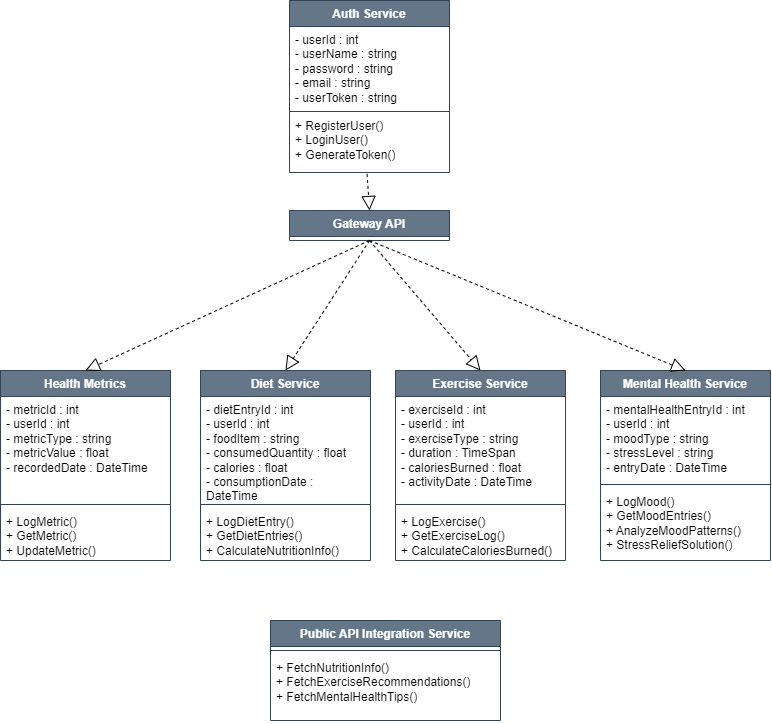

The diagram above was exported from draw.io. Its source (the exported page's mxGraphModel, read from the mxfile embedded in the PNG):
<mxGraphModel dx="1123" dy="653" grid="1" gridSize="10" guides="1" tooltips="1" connect="1" arrows="1" fold="1" page="1" pageScale="1" pageWidth="850" pageHeight="1100" math="0" shadow="0">
  <root>
    <mxCell id="0" />
    <mxCell id="1" parent="0" />
    <mxCell id="z2_dhpQs-v9TkbPTwkoH-7" value="Gateway API" style="swimlane;fontStyle=1;align=center;verticalAlign=top;childLayout=stackLayout;horizontal=1;startSize=26;horizontalStack=0;resizeParent=1;resizeParentMax=0;resizeLast=0;collapsible=1;marginBottom=0;whiteSpace=wrap;html=1;fillColor=#647687;fontColor=#ffffff;strokeColor=#314354;" vertex="1" parent="1">
      <mxGeometry x="319" y="230" width="160" height="30" as="geometry" />
    </mxCell>
    <mxCell id="z2_dhpQs-v9TkbPTwkoH-38" value="Auth Service" style="swimlane;fontStyle=1;align=center;verticalAlign=top;childLayout=stackLayout;horizontal=1;startSize=26;horizontalStack=0;resizeParent=1;resizeParentMax=0;resizeLast=0;collapsible=1;marginBottom=0;whiteSpace=wrap;html=1;fillColor=#647687;fontColor=#ffffff;strokeColor=#314354;" vertex="1" parent="1">
      <mxGeometry x="319" y="20" width="160" height="172" as="geometry" />
    </mxCell>
    <mxCell id="z2_dhpQs-v9TkbPTwkoH-39" value="- userId : int&lt;div&gt;- userName : string&lt;/div&gt;&lt;div&gt;- password : string&lt;/div&gt;&lt;div&gt;- email : string&lt;br&gt;&lt;div&gt;- userToken : string&lt;/div&gt;&lt;/div&gt;" style="text;strokeColor=none;fillColor=none;align=left;verticalAlign=top;spacingLeft=4;spacingRight=4;overflow=hidden;rotatable=0;points=[[0,0.5],[1,0.5]];portConstraint=eastwest;whiteSpace=wrap;html=1;" vertex="1" parent="z2_dhpQs-v9TkbPTwkoH-38">
      <mxGeometry y="26" width="160" height="84" as="geometry" />
    </mxCell>
    <mxCell id="z2_dhpQs-v9TkbPTwkoH-40" value="" style="line;strokeWidth=1;fillColor=none;align=left;verticalAlign=middle;spacingTop=-1;spacingLeft=3;spacingRight=3;rotatable=0;labelPosition=right;points=[];portConstraint=eastwest;strokeColor=inherit;" vertex="1" parent="z2_dhpQs-v9TkbPTwkoH-38">
      <mxGeometry y="110" width="160" height="2" as="geometry" />
    </mxCell>
    <mxCell id="z2_dhpQs-v9TkbPTwkoH-41" value="+ RegisterUser()&lt;div&gt;+ LoginUser()&lt;/div&gt;&lt;div&gt;+ GenerateToken()&lt;/div&gt;" style="text;strokeColor=none;fillColor=none;align=left;verticalAlign=top;spacingLeft=4;spacingRight=4;overflow=hidden;rotatable=0;points=[[0,0.5],[1,0.5]];portConstraint=eastwest;whiteSpace=wrap;html=1;" vertex="1" parent="z2_dhpQs-v9TkbPTwkoH-38">
      <mxGeometry y="112" width="160" height="60" as="geometry" />
    </mxCell>
    <mxCell id="z2_dhpQs-v9TkbPTwkoH-46" value="Health Metrics" style="swimlane;fontStyle=1;align=center;verticalAlign=top;childLayout=stackLayout;horizontal=1;startSize=26;horizontalStack=0;resizeParent=1;resizeParentMax=0;resizeLast=0;collapsible=1;marginBottom=0;whiteSpace=wrap;html=1;fillColor=#647687;fontColor=#ffffff;strokeColor=#314354;" vertex="1" parent="1">
      <mxGeometry x="30" y="390" width="170" height="190" as="geometry" />
    </mxCell>
    <mxCell id="z2_dhpQs-v9TkbPTwkoH-47" value="- metricId : int&lt;div&gt;- userId : int&lt;/div&gt;&lt;div&gt;- metricType : string&lt;/div&gt;&lt;div&gt;- metricValue : float&lt;/div&gt;&lt;div&gt;- recordedDate : DateTime&lt;/div&gt;" style="text;strokeColor=none;fillColor=none;align=left;verticalAlign=top;spacingLeft=4;spacingRight=4;overflow=hidden;rotatable=0;points=[[0,0.5],[1,0.5]];portConstraint=eastwest;whiteSpace=wrap;html=1;" vertex="1" parent="z2_dhpQs-v9TkbPTwkoH-46">
      <mxGeometry y="26" width="170" height="104" as="geometry" />
    </mxCell>
    <mxCell id="z2_dhpQs-v9TkbPTwkoH-48" value="" style="line;strokeWidth=1;fillColor=none;align=left;verticalAlign=middle;spacingTop=-1;spacingLeft=3;spacingRight=3;rotatable=0;labelPosition=right;points=[];portConstraint=eastwest;strokeColor=inherit;" vertex="1" parent="z2_dhpQs-v9TkbPTwkoH-46">
      <mxGeometry y="130" width="170" height="8" as="geometry" />
    </mxCell>
    <mxCell id="z2_dhpQs-v9TkbPTwkoH-49" value="+ LogMetric()&lt;div&gt;+ GetMetric()&lt;/div&gt;&lt;div&gt;+ UpdateMetric()&lt;/div&gt;" style="text;strokeColor=none;fillColor=none;align=left;verticalAlign=top;spacingLeft=4;spacingRight=4;overflow=hidden;rotatable=0;points=[[0,0.5],[1,0.5]];portConstraint=eastwest;whiteSpace=wrap;html=1;" vertex="1" parent="z2_dhpQs-v9TkbPTwkoH-46">
      <mxGeometry y="138" width="170" height="52" as="geometry" />
    </mxCell>
    <mxCell id="z2_dhpQs-v9TkbPTwkoH-50" value="Diet Service" style="swimlane;fontStyle=1;align=center;verticalAlign=top;childLayout=stackLayout;horizontal=1;startSize=26;horizontalStack=0;resizeParent=1;resizeParentMax=0;resizeLast=0;collapsible=1;marginBottom=0;whiteSpace=wrap;html=1;fillColor=#647687;fontColor=#ffffff;strokeColor=#314354;" vertex="1" parent="1">
      <mxGeometry x="230" y="390" width="170" height="190" as="geometry" />
    </mxCell>
    <mxCell id="z2_dhpQs-v9TkbPTwkoH-51" value="- dietEntryId : int&lt;div&gt;- userId : int&lt;/div&gt;&lt;div&gt;- foodItem : string&lt;/div&gt;&lt;div&gt;- consumedQuantity : float&lt;/div&gt;&lt;div&gt;- calories : float&lt;/div&gt;&lt;div&gt;- consumptionDate :&amp;nbsp; &amp;nbsp; &amp;nbsp; &amp;nbsp; &amp;nbsp; &amp;nbsp; &amp;nbsp; DateTime&lt;/div&gt;" style="text;strokeColor=none;fillColor=none;align=left;verticalAlign=top;spacingLeft=4;spacingRight=4;overflow=hidden;rotatable=0;points=[[0,0.5],[1,0.5]];portConstraint=eastwest;whiteSpace=wrap;html=1;" vertex="1" parent="z2_dhpQs-v9TkbPTwkoH-50">
      <mxGeometry y="26" width="170" height="104" as="geometry" />
    </mxCell>
    <mxCell id="z2_dhpQs-v9TkbPTwkoH-52" value="" style="line;strokeWidth=1;fillColor=none;align=left;verticalAlign=middle;spacingTop=-1;spacingLeft=3;spacingRight=3;rotatable=0;labelPosition=right;points=[];portConstraint=eastwest;strokeColor=inherit;" vertex="1" parent="z2_dhpQs-v9TkbPTwkoH-50">
      <mxGeometry y="130" width="170" height="8" as="geometry" />
    </mxCell>
    <mxCell id="z2_dhpQs-v9TkbPTwkoH-53" value="+ LogDietEntry()&lt;div&gt;+ GetDietEntries()&lt;/div&gt;&lt;div&gt;+ CalculateNutritionInfo()&lt;/div&gt;" style="text;strokeColor=none;fillColor=none;align=left;verticalAlign=top;spacingLeft=4;spacingRight=4;overflow=hidden;rotatable=0;points=[[0,0.5],[1,0.5]];portConstraint=eastwest;whiteSpace=wrap;html=1;" vertex="1" parent="z2_dhpQs-v9TkbPTwkoH-50">
      <mxGeometry y="138" width="170" height="52" as="geometry" />
    </mxCell>
    <mxCell id="z2_dhpQs-v9TkbPTwkoH-63" value="Exercise Service" style="swimlane;fontStyle=1;align=center;verticalAlign=top;childLayout=stackLayout;horizontal=1;startSize=26;horizontalStack=0;resizeParent=1;resizeParentMax=0;resizeLast=0;collapsible=1;marginBottom=0;whiteSpace=wrap;html=1;fillColor=#647687;fontColor=#ffffff;strokeColor=#314354;" vertex="1" parent="1">
      <mxGeometry x="425" y="390" width="170" height="190" as="geometry" />
    </mxCell>
    <mxCell id="z2_dhpQs-v9TkbPTwkoH-64" value="- exerciseId : int&lt;div&gt;- userId : int&lt;/div&gt;&lt;div&gt;- exerciseType : string&lt;/div&gt;&lt;div&gt;- duration : TimeSpan&lt;/div&gt;&lt;div&gt;- caloriesBurned : float&lt;/div&gt;&lt;div&gt;- activityDate : DateTime&lt;/div&gt;" style="text;strokeColor=none;fillColor=none;align=left;verticalAlign=top;spacingLeft=4;spacingRight=4;overflow=hidden;rotatable=0;points=[[0,0.5],[1,0.5]];portConstraint=eastwest;whiteSpace=wrap;html=1;" vertex="1" parent="z2_dhpQs-v9TkbPTwkoH-63">
      <mxGeometry y="26" width="170" height="104" as="geometry" />
    </mxCell>
    <mxCell id="z2_dhpQs-v9TkbPTwkoH-65" value="" style="line;strokeWidth=1;fillColor=none;align=left;verticalAlign=middle;spacingTop=-1;spacingLeft=3;spacingRight=3;rotatable=0;labelPosition=right;points=[];portConstraint=eastwest;strokeColor=inherit;" vertex="1" parent="z2_dhpQs-v9TkbPTwkoH-63">
      <mxGeometry y="130" width="170" height="8" as="geometry" />
    </mxCell>
    <mxCell id="z2_dhpQs-v9TkbPTwkoH-66" value="+ LogExercise()&lt;div&gt;+ GetExerciseLog()&lt;/div&gt;&lt;div&gt;&lt;span style=&quot;background-color: initial;&quot;&gt;+ CalculateCaloriesBurned()&lt;/span&gt;&lt;/div&gt;" style="text;strokeColor=none;fillColor=none;align=left;verticalAlign=top;spacingLeft=4;spacingRight=4;overflow=hidden;rotatable=0;points=[[0,0.5],[1,0.5]];portConstraint=eastwest;whiteSpace=wrap;html=1;" vertex="1" parent="z2_dhpQs-v9TkbPTwkoH-63">
      <mxGeometry y="138" width="170" height="52" as="geometry" />
    </mxCell>
    <mxCell id="z2_dhpQs-v9TkbPTwkoH-67" value="Mental Health Service" style="swimlane;fontStyle=1;align=center;verticalAlign=top;childLayout=stackLayout;horizontal=1;startSize=26;horizontalStack=0;resizeParent=1;resizeParentMax=0;resizeLast=0;collapsible=1;marginBottom=0;whiteSpace=wrap;html=1;fillColor=#647687;fontColor=#ffffff;strokeColor=#314354;" vertex="1" parent="1">
      <mxGeometry x="630" y="390" width="170" height="190" as="geometry" />
    </mxCell>
    <mxCell id="z2_dhpQs-v9TkbPTwkoH-68" value="- mentalHealthEntryId : int&lt;div&gt;- userId : int&lt;/div&gt;&lt;div&gt;- moodType : string&lt;/div&gt;&lt;div&gt;- stressLevel : string&lt;/div&gt;&lt;div&gt;- entryDate : DateTime&lt;/div&gt;" style="text;strokeColor=none;fillColor=none;align=left;verticalAlign=top;spacingLeft=4;spacingRight=4;overflow=hidden;rotatable=0;points=[[0,0.5],[1,0.5]];portConstraint=eastwest;whiteSpace=wrap;html=1;" vertex="1" parent="z2_dhpQs-v9TkbPTwkoH-67">
      <mxGeometry y="26" width="170" height="84" as="geometry" />
    </mxCell>
    <mxCell id="z2_dhpQs-v9TkbPTwkoH-69" value="" style="line;strokeWidth=1;fillColor=none;align=left;verticalAlign=middle;spacingTop=-1;spacingLeft=3;spacingRight=3;rotatable=0;labelPosition=right;points=[];portConstraint=eastwest;strokeColor=inherit;" vertex="1" parent="z2_dhpQs-v9TkbPTwkoH-67">
      <mxGeometry y="110" width="170" height="8" as="geometry" />
    </mxCell>
    <mxCell id="z2_dhpQs-v9TkbPTwkoH-70" value="+ LogMood()&lt;div&gt;+ GetMoodEntries()&lt;/div&gt;&lt;div&gt;+ AnalyzeMoodPatterns()&lt;/div&gt;&lt;div&gt;+ StressReliefSolution()&lt;/div&gt;" style="text;strokeColor=none;fillColor=none;align=left;verticalAlign=top;spacingLeft=4;spacingRight=4;overflow=hidden;rotatable=0;points=[[0,0.5],[1,0.5]];portConstraint=eastwest;whiteSpace=wrap;html=1;" vertex="1" parent="z2_dhpQs-v9TkbPTwkoH-67">
      <mxGeometry y="118" width="170" height="72" as="geometry" />
    </mxCell>
    <mxCell id="z2_dhpQs-v9TkbPTwkoH-71" value="Public API Integration Service" style="swimlane;fontStyle=1;align=center;verticalAlign=top;childLayout=stackLayout;horizontal=1;startSize=26;horizontalStack=0;resizeParent=1;resizeParentMax=0;resizeLast=0;collapsible=1;marginBottom=0;whiteSpace=wrap;html=1;fillColor=#647687;fontColor=#ffffff;strokeColor=#314354;" vertex="1" parent="1">
      <mxGeometry x="300" y="640" width="230" height="100" as="geometry" />
    </mxCell>
    <mxCell id="z2_dhpQs-v9TkbPTwkoH-73" value="" style="line;strokeWidth=1;fillColor=none;align=left;verticalAlign=middle;spacingTop=-1;spacingLeft=3;spacingRight=3;rotatable=0;labelPosition=right;points=[];portConstraint=eastwest;strokeColor=inherit;" vertex="1" parent="z2_dhpQs-v9TkbPTwkoH-71">
      <mxGeometry y="26" width="230" height="8" as="geometry" />
    </mxCell>
    <mxCell id="z2_dhpQs-v9TkbPTwkoH-74" value="+ FetchNutritionInfo()&lt;div&gt;+ FetchExerciseRecommendations()&lt;/div&gt;&lt;div&gt;+ FetchMentalHealthTips()&lt;/div&gt;" style="text;strokeColor=none;fillColor=none;align=left;verticalAlign=top;spacingLeft=4;spacingRight=4;overflow=hidden;rotatable=0;points=[[0,0.5],[1,0.5]];portConstraint=eastwest;whiteSpace=wrap;html=1;" vertex="1" parent="z2_dhpQs-v9TkbPTwkoH-71">
      <mxGeometry y="34" width="230" height="66" as="geometry" />
    </mxCell>
    <mxCell id="z2_dhpQs-v9TkbPTwkoH-77" value="" style="endArrow=block;dashed=1;endFill=0;endSize=12;html=1;rounded=0;exitX=0.5;exitY=1;exitDx=0;exitDy=0;entryX=0.5;entryY=0;entryDx=0;entryDy=0;" edge="1" parent="1" source="z2_dhpQs-v9TkbPTwkoH-7" target="z2_dhpQs-v9TkbPTwkoH-63">
      <mxGeometry width="160" relative="1" as="geometry">
        <mxPoint x="410" y="320" as="sourcePoint" />
        <mxPoint x="570" y="320" as="targetPoint" />
      </mxGeometry>
    </mxCell>
    <mxCell id="z2_dhpQs-v9TkbPTwkoH-78" value="" style="endArrow=block;dashed=1;endFill=0;endSize=12;html=1;rounded=0;exitX=0.5;exitY=1;exitDx=0;exitDy=0;entryX=0.5;entryY=0;entryDx=0;entryDy=0;" edge="1" parent="1" source="z2_dhpQs-v9TkbPTwkoH-7" target="z2_dhpQs-v9TkbPTwkoH-67">
      <mxGeometry width="160" relative="1" as="geometry">
        <mxPoint x="409" y="270" as="sourcePoint" />
        <mxPoint x="520" y="400" as="targetPoint" />
      </mxGeometry>
    </mxCell>
    <mxCell id="z2_dhpQs-v9TkbPTwkoH-79" value="" style="endArrow=block;dashed=1;endFill=0;endSize=12;html=1;rounded=0;exitX=0.5;exitY=1;exitDx=0;exitDy=0;entryX=0.5;entryY=0;entryDx=0;entryDy=0;strokeWidth=1;" edge="1" parent="1" source="z2_dhpQs-v9TkbPTwkoH-7" target="z2_dhpQs-v9TkbPTwkoH-46">
      <mxGeometry width="160" relative="1" as="geometry">
        <mxPoint x="409" y="270" as="sourcePoint" />
        <mxPoint x="725" y="400" as="targetPoint" />
      </mxGeometry>
    </mxCell>
    <mxCell id="z2_dhpQs-v9TkbPTwkoH-80" value="" style="endArrow=block;dashed=1;endFill=0;endSize=12;html=1;rounded=0;exitX=0.5;exitY=1;exitDx=0;exitDy=0;entryX=0.5;entryY=0;entryDx=0;entryDy=0;" edge="1" parent="1" source="z2_dhpQs-v9TkbPTwkoH-7" target="z2_dhpQs-v9TkbPTwkoH-50">
      <mxGeometry width="160" relative="1" as="geometry">
        <mxPoint x="419" y="280" as="sourcePoint" />
        <mxPoint x="735" y="410" as="targetPoint" />
      </mxGeometry>
    </mxCell>
    <mxCell id="z2_dhpQs-v9TkbPTwkoH-81" value="" style="endArrow=block;dashed=1;endFill=0;endSize=12;html=1;rounded=0;exitX=0.485;exitY=1.023;exitDx=0;exitDy=0;exitPerimeter=0;entryX=0.5;entryY=0;entryDx=0;entryDy=0;" edge="1" parent="1" source="z2_dhpQs-v9TkbPTwkoH-41" target="z2_dhpQs-v9TkbPTwkoH-7">
      <mxGeometry width="160" relative="1" as="geometry">
        <mxPoint x="340" y="270" as="sourcePoint" />
        <mxPoint x="500" y="270" as="targetPoint" />
      </mxGeometry>
    </mxCell>
  </root>
</mxGraphModel>